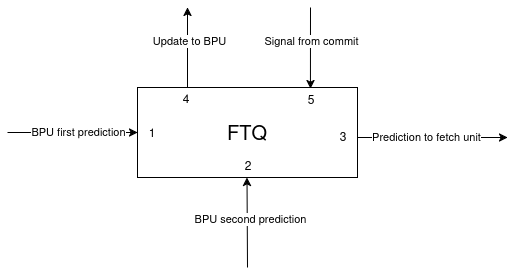

The diagram above was exported from draw.io. Its source (the exported page's mxGraphModel, read from the mxfile embedded in the PNG):
<mxGraphModel dx="1050" dy="688" grid="1" gridSize="10" guides="1" tooltips="1" connect="1" arrows="1" fold="1" page="1" pageScale="1" pageWidth="1169" pageHeight="827" background="#ffffff" math="0" shadow="0">
  <root>
    <mxCell id="0" />
    <mxCell id="1" parent="0" />
    <mxCell id="usp_2bIhu0EDU5J2KQFZ-1" value="&lt;font style=&quot;font-size: 20px;&quot;&gt;FTQ&lt;/font&gt;" style="rounded=0;whiteSpace=wrap;html=1;" parent="1" vertex="1">
      <mxGeometry x="430" y="270" width="220" height="90" as="geometry" />
    </mxCell>
    <mxCell id="usp_2bIhu0EDU5J2KQFZ-2" value="" style="endArrow=classic;html=1;rounded=0;entryX=0;entryY=0.5;entryDx=0;entryDy=0;" parent="1" target="usp_2bIhu0EDU5J2KQFZ-1" edge="1">
      <mxGeometry width="50" height="50" relative="1" as="geometry">
        <mxPoint x="300" y="315" as="sourcePoint" />
        <mxPoint x="360" y="270" as="targetPoint" />
      </mxGeometry>
    </mxCell>
    <mxCell id="usp_2bIhu0EDU5J2KQFZ-7" value="BPU first prediction" style="edgeLabel;html=1;align=center;verticalAlign=middle;resizable=0;points=[];" parent="usp_2bIhu0EDU5J2KQFZ-2" vertex="1" connectable="0">
      <mxGeometry x="-0.2" y="-2" relative="1" as="geometry">
        <mxPoint x="18" y="-3" as="offset" />
      </mxGeometry>
    </mxCell>
    <mxCell id="usp_2bIhu0EDU5J2KQFZ-3" value="" style="endArrow=classic;html=1;rounded=0;" parent="1" edge="1">
      <mxGeometry width="50" height="50" relative="1" as="geometry">
        <mxPoint x="480" y="270" as="sourcePoint" />
        <mxPoint x="480" y="190" as="targetPoint" />
      </mxGeometry>
    </mxCell>
    <mxCell id="usp_2bIhu0EDU5J2KQFZ-8" value="Update to BPU" style="edgeLabel;html=1;align=center;verticalAlign=middle;resizable=0;points=[];" parent="usp_2bIhu0EDU5J2KQFZ-3" vertex="1" connectable="0">
      <mxGeometry x="0.1625" y="-1" relative="1" as="geometry">
        <mxPoint as="offset" />
      </mxGeometry>
    </mxCell>
    <mxCell id="usp_2bIhu0EDU5J2KQFZ-4" value="" style="endArrow=classic;html=1;rounded=0;entryX=0.877;entryY=0.013;entryDx=0;entryDy=0;entryPerimeter=0;" parent="1" edge="1">
      <mxGeometry width="50" height="50" relative="1" as="geometry">
        <mxPoint x="603" y="190" as="sourcePoint" />
        <mxPoint x="602.94" y="271.16999999999996" as="targetPoint" />
      </mxGeometry>
    </mxCell>
    <mxCell id="usp_2bIhu0EDU5J2KQFZ-9" value="Signal from commit" style="edgeLabel;html=1;align=center;verticalAlign=middle;resizable=0;points=[];" parent="usp_2bIhu0EDU5J2KQFZ-4" vertex="1" connectable="0">
      <mxGeometry x="-0.1808" y="1" relative="1" as="geometry">
        <mxPoint as="offset" />
      </mxGeometry>
    </mxCell>
    <mxCell id="usp_2bIhu0EDU5J2KQFZ-5" value="" style="endArrow=classic;html=1;rounded=0;" parent="1" edge="1">
      <mxGeometry width="50" height="50" relative="1" as="geometry">
        <mxPoint x="650" y="320" as="sourcePoint" />
        <mxPoint x="800" y="320" as="targetPoint" />
      </mxGeometry>
    </mxCell>
    <mxCell id="usp_2bIhu0EDU5J2KQFZ-10" value="Prediction to fetch unit" style="edgeLabel;html=1;align=center;verticalAlign=middle;resizable=0;points=[];" parent="usp_2bIhu0EDU5J2KQFZ-5" vertex="1" connectable="0">
      <mxGeometry x="-0.0933" y="1" relative="1" as="geometry">
        <mxPoint as="offset" />
      </mxGeometry>
    </mxCell>
    <mxCell id="usp_2bIhu0EDU5J2KQFZ-6" value="" style="endArrow=classic;html=1;rounded=0;" parent="1" edge="1">
      <mxGeometry width="50" height="50" relative="1" as="geometry">
        <mxPoint x="540" y="450" as="sourcePoint" />
        <mxPoint x="539.5" y="360" as="targetPoint" />
      </mxGeometry>
    </mxCell>
    <mxCell id="usp_2bIhu0EDU5J2KQFZ-13" value="BPU second prediction" style="edgeLabel;html=1;align=center;verticalAlign=middle;resizable=0;points=[];" parent="usp_2bIhu0EDU5J2KQFZ-6" vertex="1" connectable="0">
      <mxGeometry x="0.075" y="-2" relative="1" as="geometry">
        <mxPoint x="1" as="offset" />
      </mxGeometry>
    </mxCell>
    <mxCell id="usp_2bIhu0EDU5J2KQFZ-14" value="1" style="text;html=1;align=center;verticalAlign=middle;whiteSpace=wrap;rounded=0;" parent="1" vertex="1">
      <mxGeometry x="430" y="305" width="30" height="20" as="geometry" />
    </mxCell>
    <mxCell id="usp_2bIhu0EDU5J2KQFZ-15" value="5" style="text;html=1;align=center;verticalAlign=middle;whiteSpace=wrap;rounded=0;" parent="1" vertex="1">
      <mxGeometry x="589" y="272" width="30" height="20" as="geometry" />
    </mxCell>
    <mxCell id="usp_2bIhu0EDU5J2KQFZ-16" value="4" style="text;html=1;align=center;verticalAlign=middle;whiteSpace=wrap;rounded=0;" parent="1" vertex="1">
      <mxGeometry x="464" y="271" width="30" height="20" as="geometry" />
    </mxCell>
    <mxCell id="usp_2bIhu0EDU5J2KQFZ-17" value="2" style="text;html=1;align=center;verticalAlign=middle;whiteSpace=wrap;rounded=0;" parent="1" vertex="1">
      <mxGeometry x="526" y="338" width="30" height="20" as="geometry" />
    </mxCell>
    <mxCell id="usp_2bIhu0EDU5J2KQFZ-18" value="3" style="text;html=1;align=center;verticalAlign=middle;whiteSpace=wrap;rounded=0;" parent="1" vertex="1">
      <mxGeometry x="621" y="309" width="30" height="20" as="geometry" />
    </mxCell>
  </root>
</mxGraphModel>